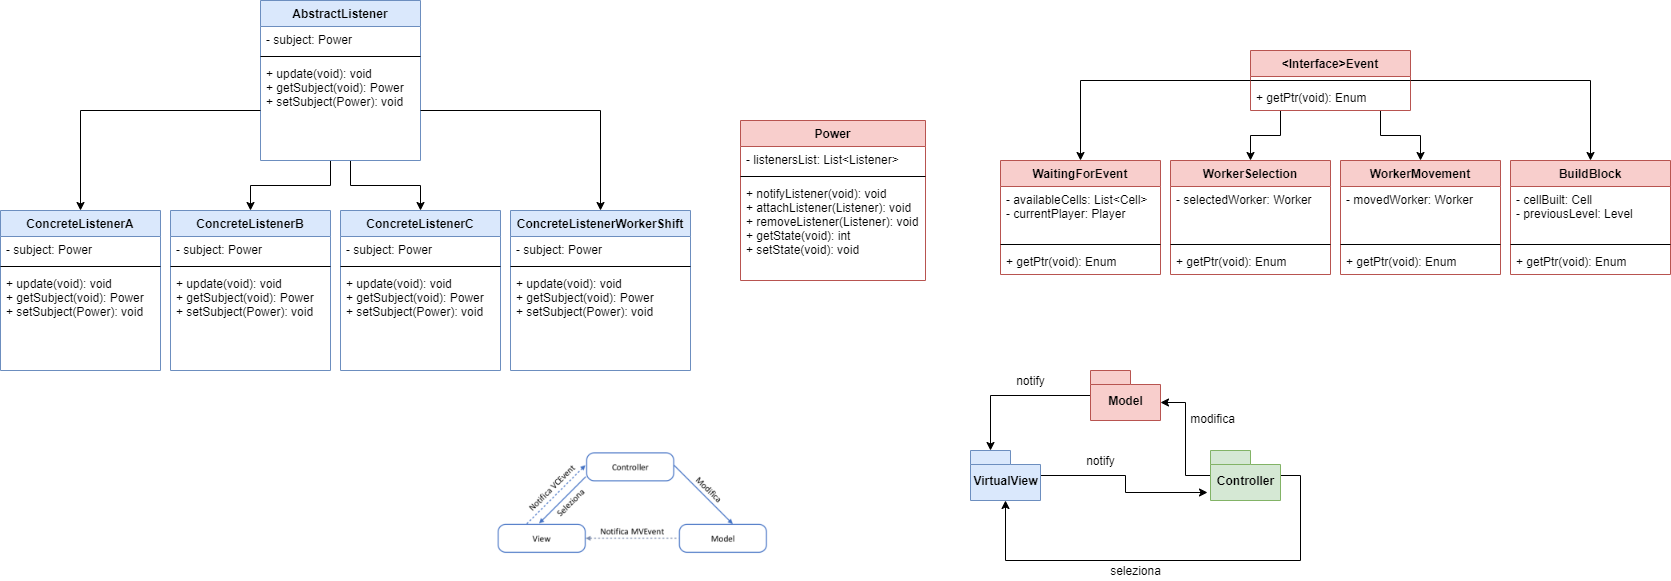

The diagram above was exported from draw.io. Its source (the exported page's mxGraphModel, read from the mxfile embedded in the PNG):
<mxGraphModel dx="1086" dy="806" grid="1" gridSize="10" guides="1" tooltips="1" connect="1" arrows="1" fold="1" page="1" pageScale="1" pageWidth="850" pageHeight="1100" math="0" shadow="0">
  <root>
    <mxCell id="0" />
    <mxCell id="1" parent="0" />
    <mxCell id="T7FpTXtzy90pqwbfVaM4-28" style="edgeStyle=orthogonalEdgeStyle;rounded=0;orthogonalLoop=1;jettySize=auto;html=1;" parent="1" source="T7FpTXtzy90pqwbfVaM4-13" edge="1">
      <mxGeometry relative="1" as="geometry">
        <mxPoint x="1487" y="572" as="targetPoint" />
        <Array as="points">
          <mxPoint x="1405" y="555" />
          <mxPoint x="1405" y="572" />
        </Array>
      </mxGeometry>
    </mxCell>
    <mxCell id="T7FpTXtzy90pqwbfVaM4-13" value="VirtualView" style="shape=folder;fontStyle=1;spacingTop=10;tabWidth=40;tabHeight=14;tabPosition=left;html=1;fillColor=#dae8fc;strokeColor=#6c8ebf;" parent="1" vertex="1">
      <mxGeometry x="1250" y="530" width="70" height="50" as="geometry" />
    </mxCell>
    <mxCell id="T7FpTXtzy90pqwbfVaM4-31" style="edgeStyle=orthogonalEdgeStyle;rounded=0;orthogonalLoop=1;jettySize=auto;html=1;entryX=0;entryY=0;entryDx=70;entryDy=32;entryPerimeter=0;" parent="1" source="T7FpTXtzy90pqwbfVaM4-14" target="T7FpTXtzy90pqwbfVaM4-15" edge="1">
      <mxGeometry relative="1" as="geometry" />
    </mxCell>
    <mxCell id="T7FpTXtzy90pqwbfVaM4-33" style="edgeStyle=orthogonalEdgeStyle;rounded=0;orthogonalLoop=1;jettySize=auto;html=1;entryX=0.5;entryY=1;entryDx=0;entryDy=0;entryPerimeter=0;" parent="1" source="T7FpTXtzy90pqwbfVaM4-14" target="T7FpTXtzy90pqwbfVaM4-13" edge="1">
      <mxGeometry relative="1" as="geometry">
        <Array as="points">
          <mxPoint x="1580" y="555" />
          <mxPoint x="1580" y="640" />
          <mxPoint x="1285" y="640" />
        </Array>
      </mxGeometry>
    </mxCell>
    <mxCell id="T7FpTXtzy90pqwbfVaM4-14" value="Controller" style="shape=folder;fontStyle=1;spacingTop=10;tabWidth=40;tabHeight=14;tabPosition=left;html=1;fillColor=#d5e8d4;strokeColor=#82b366;" parent="1" vertex="1">
      <mxGeometry x="1490" y="530" width="70" height="50" as="geometry" />
    </mxCell>
    <mxCell id="T7FpTXtzy90pqwbfVaM4-26" style="edgeStyle=orthogonalEdgeStyle;rounded=0;orthogonalLoop=1;jettySize=auto;html=1;entryX=0;entryY=0;entryDx=20;entryDy=0;entryPerimeter=0;" parent="1" source="T7FpTXtzy90pqwbfVaM4-15" target="T7FpTXtzy90pqwbfVaM4-13" edge="1">
      <mxGeometry relative="1" as="geometry" />
    </mxCell>
    <mxCell id="T7FpTXtzy90pqwbfVaM4-15" value="Model" style="shape=folder;fontStyle=1;spacingTop=10;tabWidth=40;tabHeight=14;tabPosition=left;html=1;fillColor=#f8cecc;strokeColor=#b85450;" parent="1" vertex="1">
      <mxGeometry x="1370" y="450" width="70" height="50" as="geometry" />
    </mxCell>
    <mxCell id="T7FpTXtzy90pqwbfVaM4-27" value="notify" style="text;html=1;align=center;verticalAlign=middle;resizable=0;points=[];autosize=1;" parent="1" vertex="1">
      <mxGeometry x="1290" y="450" width="40" height="20" as="geometry" />
    </mxCell>
    <mxCell id="T7FpTXtzy90pqwbfVaM4-29" value="notify" style="text;html=1;align=center;verticalAlign=middle;resizable=0;points=[];autosize=1;" parent="1" vertex="1">
      <mxGeometry x="1360" y="530" width="40" height="20" as="geometry" />
    </mxCell>
    <mxCell id="T7FpTXtzy90pqwbfVaM4-30" value="" style="shape=image;verticalLabelPosition=bottom;labelBackgroundColor=#ffffff;verticalAlign=top;aspect=fixed;imageAspect=0;image=https://media.discordapp.net/attachments/703945491351601182/705803436574113842/unknown.png?width=400&amp;height=186;" parent="1" vertex="1">
      <mxGeometry x="759.9999999999999" y="511.2" width="320" height="148.8" as="geometry" />
    </mxCell>
    <mxCell id="T7FpTXtzy90pqwbfVaM4-32" value="modifica" style="text;html=1;align=center;verticalAlign=middle;resizable=0;points=[];autosize=1;" parent="1" vertex="1">
      <mxGeometry x="1462" y="488" width="60" height="20" as="geometry" />
    </mxCell>
    <mxCell id="T7FpTXtzy90pqwbfVaM4-34" value="seleziona" style="text;html=1;align=center;verticalAlign=middle;resizable=0;points=[];autosize=1;" parent="1" vertex="1">
      <mxGeometry x="1380" y="640" width="70" height="20" as="geometry" />
    </mxCell>
    <mxCell id="8kKH2gq1ra_qZg4WtQlN-1" value="Power" style="swimlane;fontStyle=1;align=center;verticalAlign=top;childLayout=stackLayout;horizontal=1;startSize=26;horizontalStack=0;resizeParent=1;resizeParentMax=0;resizeLast=0;collapsible=1;marginBottom=0;fillColor=#f8cecc;strokeColor=#b85450;" vertex="1" parent="1">
      <mxGeometry x="1020" y="200" width="185" height="160" as="geometry" />
    </mxCell>
    <mxCell id="8kKH2gq1ra_qZg4WtQlN-2" value="- listenersList: List&lt;Listener&gt;" style="text;strokeColor=none;fillColor=none;align=left;verticalAlign=top;spacingLeft=4;spacingRight=4;overflow=hidden;rotatable=0;points=[[0,0.5],[1,0.5]];portConstraint=eastwest;" vertex="1" parent="8kKH2gq1ra_qZg4WtQlN-1">
      <mxGeometry y="26" width="185" height="26" as="geometry" />
    </mxCell>
    <mxCell id="8kKH2gq1ra_qZg4WtQlN-3" value="" style="line;strokeWidth=1;fillColor=none;align=left;verticalAlign=middle;spacingTop=-1;spacingLeft=3;spacingRight=3;rotatable=0;labelPosition=right;points=[];portConstraint=eastwest;" vertex="1" parent="8kKH2gq1ra_qZg4WtQlN-1">
      <mxGeometry y="52" width="185" height="8" as="geometry" />
    </mxCell>
    <mxCell id="8kKH2gq1ra_qZg4WtQlN-4" value="+ notifyListener(void): void&#10;+ attachListener(Listener): void&#10;+ removeListener(Listener): void&#10;+ getState(void): int&#10;+ setState(void): void" style="text;strokeColor=none;fillColor=none;align=left;verticalAlign=top;spacingLeft=4;spacingRight=4;overflow=hidden;rotatable=0;points=[[0,0.5],[1,0.5]];portConstraint=eastwest;" vertex="1" parent="8kKH2gq1ra_qZg4WtQlN-1">
      <mxGeometry y="60" width="185" height="100" as="geometry" />
    </mxCell>
    <mxCell id="8kKH2gq1ra_qZg4WtQlN-80" style="edgeStyle=orthogonalEdgeStyle;rounded=0;orthogonalLoop=1;jettySize=auto;html=1;fontColor=#999999;" edge="1" parent="1" source="8kKH2gq1ra_qZg4WtQlN-5" target="8kKH2gq1ra_qZg4WtQlN-28">
      <mxGeometry relative="1" as="geometry">
        <Array as="points">
          <mxPoint x="610" y="265" />
          <mxPoint x="530" y="265" />
        </Array>
      </mxGeometry>
    </mxCell>
    <mxCell id="8kKH2gq1ra_qZg4WtQlN-81" style="edgeStyle=orthogonalEdgeStyle;rounded=0;orthogonalLoop=1;jettySize=auto;html=1;fontColor=#999999;" edge="1" parent="1" source="8kKH2gq1ra_qZg4WtQlN-5" target="8kKH2gq1ra_qZg4WtQlN-32">
      <mxGeometry relative="1" as="geometry">
        <Array as="points">
          <mxPoint x="630" y="265" />
          <mxPoint x="700" y="265" />
        </Array>
      </mxGeometry>
    </mxCell>
    <mxCell id="8kKH2gq1ra_qZg4WtQlN-5" value="AbstractListener" style="swimlane;fontStyle=1;align=center;verticalAlign=top;childLayout=stackLayout;horizontal=1;startSize=26;horizontalStack=0;resizeParent=1;resizeParentMax=0;resizeLast=0;collapsible=1;marginBottom=0;fillColor=#dae8fc;strokeColor=#6c8ebf;" vertex="1" parent="1">
      <mxGeometry x="540" y="80" width="160" height="160" as="geometry" />
    </mxCell>
    <mxCell id="8kKH2gq1ra_qZg4WtQlN-6" value="- subject: Power" style="text;strokeColor=none;fillColor=none;align=left;verticalAlign=top;spacingLeft=4;spacingRight=4;overflow=hidden;rotatable=0;points=[[0,0.5],[1,0.5]];portConstraint=eastwest;" vertex="1" parent="8kKH2gq1ra_qZg4WtQlN-5">
      <mxGeometry y="26" width="160" height="26" as="geometry" />
    </mxCell>
    <mxCell id="8kKH2gq1ra_qZg4WtQlN-7" value="" style="line;strokeWidth=1;fillColor=none;align=left;verticalAlign=middle;spacingTop=-1;spacingLeft=3;spacingRight=3;rotatable=0;labelPosition=right;points=[];portConstraint=eastwest;" vertex="1" parent="8kKH2gq1ra_qZg4WtQlN-5">
      <mxGeometry y="52" width="160" height="8" as="geometry" />
    </mxCell>
    <mxCell id="8kKH2gq1ra_qZg4WtQlN-8" value="+ update(void): void&#10;+ getSubject(void): Power&#10;+ setSubject(Power): void" style="text;strokeColor=none;fillColor=none;align=left;verticalAlign=top;spacingLeft=4;spacingRight=4;overflow=hidden;rotatable=0;points=[[0,0.5],[1,0.5]];portConstraint=eastwest;" vertex="1" parent="8kKH2gq1ra_qZg4WtQlN-5">
      <mxGeometry y="60" width="160" height="100" as="geometry" />
    </mxCell>
    <mxCell id="8kKH2gq1ra_qZg4WtQlN-24" value="ConcreteListenerWorkerShift" style="swimlane;fontStyle=1;align=center;verticalAlign=top;childLayout=stackLayout;horizontal=1;startSize=26;horizontalStack=0;resizeParent=1;resizeParentMax=0;resizeLast=0;collapsible=1;marginBottom=0;fillColor=#dae8fc;strokeColor=#6c8ebf;" vertex="1" parent="1">
      <mxGeometry x="790" y="290.00000000000006" width="180" height="160" as="geometry" />
    </mxCell>
    <mxCell id="8kKH2gq1ra_qZg4WtQlN-25" value="- subject: Power" style="text;strokeColor=none;fillColor=none;align=left;verticalAlign=top;spacingLeft=4;spacingRight=4;overflow=hidden;rotatable=0;points=[[0,0.5],[1,0.5]];portConstraint=eastwest;" vertex="1" parent="8kKH2gq1ra_qZg4WtQlN-24">
      <mxGeometry y="26" width="180" height="26" as="geometry" />
    </mxCell>
    <mxCell id="8kKH2gq1ra_qZg4WtQlN-26" value="" style="line;strokeWidth=1;fillColor=none;align=left;verticalAlign=middle;spacingTop=-1;spacingLeft=3;spacingRight=3;rotatable=0;labelPosition=right;points=[];portConstraint=eastwest;" vertex="1" parent="8kKH2gq1ra_qZg4WtQlN-24">
      <mxGeometry y="52" width="180" height="8" as="geometry" />
    </mxCell>
    <mxCell id="8kKH2gq1ra_qZg4WtQlN-27" value="+ update(void): void&#10;+ getSubject(void): Power&#10;+ setSubject(Power): void" style="text;strokeColor=none;fillColor=none;align=left;verticalAlign=top;spacingLeft=4;spacingRight=4;overflow=hidden;rotatable=0;points=[[0,0.5],[1,0.5]];portConstraint=eastwest;" vertex="1" parent="8kKH2gq1ra_qZg4WtQlN-24">
      <mxGeometry y="60" width="180" height="100" as="geometry" />
    </mxCell>
    <mxCell id="8kKH2gq1ra_qZg4WtQlN-28" value="ConcreteListenerB" style="swimlane;fontStyle=1;align=center;verticalAlign=top;childLayout=stackLayout;horizontal=1;startSize=26;horizontalStack=0;resizeParent=1;resizeParentMax=0;resizeLast=0;collapsible=1;marginBottom=0;fillColor=#dae8fc;strokeColor=#6c8ebf;" vertex="1" parent="1">
      <mxGeometry x="450" y="290" width="160" height="160" as="geometry" />
    </mxCell>
    <mxCell id="8kKH2gq1ra_qZg4WtQlN-29" value="- subject: Power" style="text;strokeColor=none;fillColor=none;align=left;verticalAlign=top;spacingLeft=4;spacingRight=4;overflow=hidden;rotatable=0;points=[[0,0.5],[1,0.5]];portConstraint=eastwest;" vertex="1" parent="8kKH2gq1ra_qZg4WtQlN-28">
      <mxGeometry y="26" width="160" height="26" as="geometry" />
    </mxCell>
    <mxCell id="8kKH2gq1ra_qZg4WtQlN-30" value="" style="line;strokeWidth=1;fillColor=none;align=left;verticalAlign=middle;spacingTop=-1;spacingLeft=3;spacingRight=3;rotatable=0;labelPosition=right;points=[];portConstraint=eastwest;" vertex="1" parent="8kKH2gq1ra_qZg4WtQlN-28">
      <mxGeometry y="52" width="160" height="8" as="geometry" />
    </mxCell>
    <mxCell id="8kKH2gq1ra_qZg4WtQlN-31" value="+ update(void): void&#10;+ getSubject(void): Power&#10;+ setSubject(Power): void" style="text;strokeColor=none;fillColor=none;align=left;verticalAlign=top;spacingLeft=4;spacingRight=4;overflow=hidden;rotatable=0;points=[[0,0.5],[1,0.5]];portConstraint=eastwest;" vertex="1" parent="8kKH2gq1ra_qZg4WtQlN-28">
      <mxGeometry y="60" width="160" height="100" as="geometry" />
    </mxCell>
    <mxCell id="8kKH2gq1ra_qZg4WtQlN-32" value="ConcreteListenerC" style="swimlane;fontStyle=1;align=center;verticalAlign=top;childLayout=stackLayout;horizontal=1;startSize=26;horizontalStack=0;resizeParent=1;resizeParentMax=0;resizeLast=0;collapsible=1;marginBottom=0;fillColor=#dae8fc;strokeColor=#6c8ebf;" vertex="1" parent="1">
      <mxGeometry x="620" y="290" width="160" height="160" as="geometry" />
    </mxCell>
    <mxCell id="8kKH2gq1ra_qZg4WtQlN-33" value="- subject: Power" style="text;strokeColor=none;fillColor=none;align=left;verticalAlign=top;spacingLeft=4;spacingRight=4;overflow=hidden;rotatable=0;points=[[0,0.5],[1,0.5]];portConstraint=eastwest;" vertex="1" parent="8kKH2gq1ra_qZg4WtQlN-32">
      <mxGeometry y="26" width="160" height="26" as="geometry" />
    </mxCell>
    <mxCell id="8kKH2gq1ra_qZg4WtQlN-34" value="" style="line;strokeWidth=1;fillColor=none;align=left;verticalAlign=middle;spacingTop=-1;spacingLeft=3;spacingRight=3;rotatable=0;labelPosition=right;points=[];portConstraint=eastwest;" vertex="1" parent="8kKH2gq1ra_qZg4WtQlN-32">
      <mxGeometry y="52" width="160" height="8" as="geometry" />
    </mxCell>
    <mxCell id="8kKH2gq1ra_qZg4WtQlN-35" value="+ update(void): void&#10;+ getSubject(void): Power&#10;+ setSubject(Power): void" style="text;strokeColor=none;fillColor=none;align=left;verticalAlign=top;spacingLeft=4;spacingRight=4;overflow=hidden;rotatable=0;points=[[0,0.5],[1,0.5]];portConstraint=eastwest;" vertex="1" parent="8kKH2gq1ra_qZg4WtQlN-32">
      <mxGeometry y="60" width="160" height="100" as="geometry" />
    </mxCell>
    <mxCell id="8kKH2gq1ra_qZg4WtQlN-71" style="edgeStyle=orthogonalEdgeStyle;rounded=0;orthogonalLoop=1;jettySize=auto;html=1;entryX=0.5;entryY=0;entryDx=0;entryDy=0;fontColor=#999999;" edge="1" parent="1" source="8kKH2gq1ra_qZg4WtQlN-42" target="8kKH2gq1ra_qZg4WtQlN-46">
      <mxGeometry relative="1" as="geometry" />
    </mxCell>
    <mxCell id="8kKH2gq1ra_qZg4WtQlN-72" style="edgeStyle=orthogonalEdgeStyle;rounded=0;orthogonalLoop=1;jettySize=auto;html=1;entryX=0.5;entryY=0;entryDx=0;entryDy=0;fontColor=#999999;" edge="1" parent="1" source="8kKH2gq1ra_qZg4WtQlN-42" target="8kKH2gq1ra_qZg4WtQlN-62">
      <mxGeometry relative="1" as="geometry">
        <Array as="points">
          <mxPoint x="1560" y="215" />
          <mxPoint x="1530" y="215" />
        </Array>
      </mxGeometry>
    </mxCell>
    <mxCell id="8kKH2gq1ra_qZg4WtQlN-73" style="edgeStyle=orthogonalEdgeStyle;rounded=0;orthogonalLoop=1;jettySize=auto;html=1;fontColor=#999999;" edge="1" parent="1" source="8kKH2gq1ra_qZg4WtQlN-42" target="8kKH2gq1ra_qZg4WtQlN-50">
      <mxGeometry relative="1" as="geometry">
        <Array as="points">
          <mxPoint x="1660" y="215" />
          <mxPoint x="1700" y="215" />
        </Array>
      </mxGeometry>
    </mxCell>
    <mxCell id="8kKH2gq1ra_qZg4WtQlN-74" style="edgeStyle=orthogonalEdgeStyle;rounded=0;orthogonalLoop=1;jettySize=auto;html=1;fontColor=#999999;" edge="1" parent="1" source="8kKH2gq1ra_qZg4WtQlN-42" target="8kKH2gq1ra_qZg4WtQlN-66">
      <mxGeometry relative="1" as="geometry" />
    </mxCell>
    <mxCell id="8kKH2gq1ra_qZg4WtQlN-42" value="&lt;Interface&gt;Event" style="swimlane;fontStyle=1;align=center;verticalAlign=top;childLayout=stackLayout;horizontal=1;startSize=26;horizontalStack=0;resizeParent=1;resizeParentMax=0;resizeLast=0;collapsible=1;marginBottom=0;fillColor=#f8cecc;strokeColor=#b85450;" vertex="1" parent="1">
      <mxGeometry x="1530" y="129.99999999999994" width="160" height="60" as="geometry" />
    </mxCell>
    <mxCell id="8kKH2gq1ra_qZg4WtQlN-44" value="" style="line;strokeWidth=1;fillColor=none;align=left;verticalAlign=middle;spacingTop=-1;spacingLeft=3;spacingRight=3;rotatable=0;labelPosition=right;points=[];portConstraint=eastwest;" vertex="1" parent="8kKH2gq1ra_qZg4WtQlN-42">
      <mxGeometry y="26" width="160" height="8" as="geometry" />
    </mxCell>
    <mxCell id="8kKH2gq1ra_qZg4WtQlN-45" value="+ getPtr(void): Enum" style="text;strokeColor=none;fillColor=none;align=left;verticalAlign=top;spacingLeft=4;spacingRight=4;overflow=hidden;rotatable=0;points=[[0,0.5],[1,0.5]];portConstraint=eastwest;" vertex="1" parent="8kKH2gq1ra_qZg4WtQlN-42">
      <mxGeometry y="34" width="160" height="26" as="geometry" />
    </mxCell>
    <mxCell id="8kKH2gq1ra_qZg4WtQlN-46" value="WaitingForEvent" style="swimlane;fontStyle=1;align=center;verticalAlign=top;childLayout=stackLayout;horizontal=1;startSize=26;horizontalStack=0;resizeParent=1;resizeParentMax=0;resizeLast=0;collapsible=1;marginBottom=0;fillColor=#f8cecc;strokeColor=#b85450;" vertex="1" parent="1">
      <mxGeometry x="1280" y="239.99999999999994" width="160" height="114" as="geometry" />
    </mxCell>
    <mxCell id="8kKH2gq1ra_qZg4WtQlN-47" value="- availableCells: List&lt;Cell&gt;&#10;- currentPlayer: Player" style="text;strokeColor=none;fillColor=none;align=left;verticalAlign=top;spacingLeft=4;spacingRight=4;overflow=hidden;rotatable=0;points=[[0,0.5],[1,0.5]];portConstraint=eastwest;" vertex="1" parent="8kKH2gq1ra_qZg4WtQlN-46">
      <mxGeometry y="26" width="160" height="54" as="geometry" />
    </mxCell>
    <mxCell id="8kKH2gq1ra_qZg4WtQlN-48" value="" style="line;strokeWidth=1;fillColor=none;align=left;verticalAlign=middle;spacingTop=-1;spacingLeft=3;spacingRight=3;rotatable=0;labelPosition=right;points=[];portConstraint=eastwest;" vertex="1" parent="8kKH2gq1ra_qZg4WtQlN-46">
      <mxGeometry y="80" width="160" height="8" as="geometry" />
    </mxCell>
    <mxCell id="8kKH2gq1ra_qZg4WtQlN-49" value="+ getPtr(void): Enum" style="text;strokeColor=none;fillColor=none;align=left;verticalAlign=top;spacingLeft=4;spacingRight=4;overflow=hidden;rotatable=0;points=[[0,0.5],[1,0.5]];portConstraint=eastwest;" vertex="1" parent="8kKH2gq1ra_qZg4WtQlN-46">
      <mxGeometry y="88" width="160" height="26" as="geometry" />
    </mxCell>
    <mxCell id="8kKH2gq1ra_qZg4WtQlN-50" value="WorkerMovement" style="swimlane;fontStyle=1;align=center;verticalAlign=top;childLayout=stackLayout;horizontal=1;startSize=26;horizontalStack=0;resizeParent=1;resizeParentMax=0;resizeLast=0;collapsible=1;marginBottom=0;fillColor=#f8cecc;strokeColor=#b85450;" vertex="1" parent="1">
      <mxGeometry x="1620" y="240" width="160" height="114" as="geometry" />
    </mxCell>
    <mxCell id="8kKH2gq1ra_qZg4WtQlN-51" value="- movedWorker: Worker&#10;" style="text;strokeColor=none;fillColor=none;align=left;verticalAlign=top;spacingLeft=4;spacingRight=4;overflow=hidden;rotatable=0;points=[[0,0.5],[1,0.5]];portConstraint=eastwest;" vertex="1" parent="8kKH2gq1ra_qZg4WtQlN-50">
      <mxGeometry y="26" width="160" height="54" as="geometry" />
    </mxCell>
    <mxCell id="8kKH2gq1ra_qZg4WtQlN-52" value="" style="line;strokeWidth=1;fillColor=none;align=left;verticalAlign=middle;spacingTop=-1;spacingLeft=3;spacingRight=3;rotatable=0;labelPosition=right;points=[];portConstraint=eastwest;" vertex="1" parent="8kKH2gq1ra_qZg4WtQlN-50">
      <mxGeometry y="80" width="160" height="8" as="geometry" />
    </mxCell>
    <mxCell id="8kKH2gq1ra_qZg4WtQlN-53" value="+ getPtr(void): Enum" style="text;strokeColor=none;fillColor=none;align=left;verticalAlign=top;spacingLeft=4;spacingRight=4;overflow=hidden;rotatable=0;points=[[0,0.5],[1,0.5]];portConstraint=eastwest;" vertex="1" parent="8kKH2gq1ra_qZg4WtQlN-50">
      <mxGeometry y="88" width="160" height="26" as="geometry" />
    </mxCell>
    <mxCell id="8kKH2gq1ra_qZg4WtQlN-62" value="WorkerSelection" style="swimlane;fontStyle=1;align=center;verticalAlign=top;childLayout=stackLayout;horizontal=1;startSize=26;horizontalStack=0;resizeParent=1;resizeParentMax=0;resizeLast=0;collapsible=1;marginBottom=0;fillColor=#f8cecc;strokeColor=#b85450;" vertex="1" parent="1">
      <mxGeometry x="1450" y="240" width="160" height="114" as="geometry" />
    </mxCell>
    <mxCell id="8kKH2gq1ra_qZg4WtQlN-63" value="- selectedWorker: Worker" style="text;strokeColor=none;fillColor=none;align=left;verticalAlign=top;spacingLeft=4;spacingRight=4;overflow=hidden;rotatable=0;points=[[0,0.5],[1,0.5]];portConstraint=eastwest;" vertex="1" parent="8kKH2gq1ra_qZg4WtQlN-62">
      <mxGeometry y="26" width="160" height="54" as="geometry" />
    </mxCell>
    <mxCell id="8kKH2gq1ra_qZg4WtQlN-64" value="" style="line;strokeWidth=1;fillColor=none;align=left;verticalAlign=middle;spacingTop=-1;spacingLeft=3;spacingRight=3;rotatable=0;labelPosition=right;points=[];portConstraint=eastwest;" vertex="1" parent="8kKH2gq1ra_qZg4WtQlN-62">
      <mxGeometry y="80" width="160" height="8" as="geometry" />
    </mxCell>
    <mxCell id="8kKH2gq1ra_qZg4WtQlN-65" value="+ getPtr(void): Enum" style="text;strokeColor=none;fillColor=none;align=left;verticalAlign=top;spacingLeft=4;spacingRight=4;overflow=hidden;rotatable=0;points=[[0,0.5],[1,0.5]];portConstraint=eastwest;" vertex="1" parent="8kKH2gq1ra_qZg4WtQlN-62">
      <mxGeometry y="88" width="160" height="26" as="geometry" />
    </mxCell>
    <mxCell id="8kKH2gq1ra_qZg4WtQlN-66" value="BuildBlock" style="swimlane;fontStyle=1;align=center;verticalAlign=top;childLayout=stackLayout;horizontal=1;startSize=26;horizontalStack=0;resizeParent=1;resizeParentMax=0;resizeLast=0;collapsible=1;marginBottom=0;fillColor=#f8cecc;strokeColor=#b85450;" vertex="1" parent="1">
      <mxGeometry x="1790" y="240" width="160" height="114" as="geometry" />
    </mxCell>
    <mxCell id="8kKH2gq1ra_qZg4WtQlN-67" value="- cellBuilt: Cell&#10;- previousLevel: Level" style="text;strokeColor=none;fillColor=none;align=left;verticalAlign=top;spacingLeft=4;spacingRight=4;overflow=hidden;rotatable=0;points=[[0,0.5],[1,0.5]];portConstraint=eastwest;" vertex="1" parent="8kKH2gq1ra_qZg4WtQlN-66">
      <mxGeometry y="26" width="160" height="54" as="geometry" />
    </mxCell>
    <mxCell id="8kKH2gq1ra_qZg4WtQlN-68" value="" style="line;strokeWidth=1;fillColor=none;align=left;verticalAlign=middle;spacingTop=-1;spacingLeft=3;spacingRight=3;rotatable=0;labelPosition=right;points=[];portConstraint=eastwest;" vertex="1" parent="8kKH2gq1ra_qZg4WtQlN-66">
      <mxGeometry y="80" width="160" height="8" as="geometry" />
    </mxCell>
    <mxCell id="8kKH2gq1ra_qZg4WtQlN-69" value="+ getPtr(void): Enum" style="text;strokeColor=none;fillColor=none;align=left;verticalAlign=top;spacingLeft=4;spacingRight=4;overflow=hidden;rotatable=0;points=[[0,0.5],[1,0.5]];portConstraint=eastwest;" vertex="1" parent="8kKH2gq1ra_qZg4WtQlN-66">
      <mxGeometry y="88" width="160" height="26" as="geometry" />
    </mxCell>
    <mxCell id="8kKH2gq1ra_qZg4WtQlN-75" value="ConcreteListenerA" style="swimlane;fontStyle=1;align=center;verticalAlign=top;childLayout=stackLayout;horizontal=1;startSize=26;horizontalStack=0;resizeParent=1;resizeParentMax=0;resizeLast=0;collapsible=1;marginBottom=0;fillColor=#dae8fc;strokeColor=#6c8ebf;" vertex="1" parent="1">
      <mxGeometry x="280" y="290" width="160" height="160" as="geometry" />
    </mxCell>
    <mxCell id="8kKH2gq1ra_qZg4WtQlN-76" value="- subject: Power" style="text;strokeColor=none;fillColor=none;align=left;verticalAlign=top;spacingLeft=4;spacingRight=4;overflow=hidden;rotatable=0;points=[[0,0.5],[1,0.5]];portConstraint=eastwest;" vertex="1" parent="8kKH2gq1ra_qZg4WtQlN-75">
      <mxGeometry y="26" width="160" height="26" as="geometry" />
    </mxCell>
    <mxCell id="8kKH2gq1ra_qZg4WtQlN-77" value="" style="line;strokeWidth=1;fillColor=none;align=left;verticalAlign=middle;spacingTop=-1;spacingLeft=3;spacingRight=3;rotatable=0;labelPosition=right;points=[];portConstraint=eastwest;" vertex="1" parent="8kKH2gq1ra_qZg4WtQlN-75">
      <mxGeometry y="52" width="160" height="8" as="geometry" />
    </mxCell>
    <mxCell id="8kKH2gq1ra_qZg4WtQlN-78" value="+ update(void): void&#10;+ getSubject(void): Power&#10;+ setSubject(Power): void" style="text;strokeColor=none;fillColor=none;align=left;verticalAlign=top;spacingLeft=4;spacingRight=4;overflow=hidden;rotatable=0;points=[[0,0.5],[1,0.5]];portConstraint=eastwest;" vertex="1" parent="8kKH2gq1ra_qZg4WtQlN-75">
      <mxGeometry y="60" width="160" height="100" as="geometry" />
    </mxCell>
    <mxCell id="8kKH2gq1ra_qZg4WtQlN-79" style="edgeStyle=orthogonalEdgeStyle;rounded=0;orthogonalLoop=1;jettySize=auto;html=1;fontColor=#999999;" edge="1" parent="1" source="8kKH2gq1ra_qZg4WtQlN-8" target="8kKH2gq1ra_qZg4WtQlN-75">
      <mxGeometry relative="1" as="geometry" />
    </mxCell>
    <mxCell id="8kKH2gq1ra_qZg4WtQlN-82" style="edgeStyle=orthogonalEdgeStyle;rounded=0;orthogonalLoop=1;jettySize=auto;html=1;entryX=0.5;entryY=0;entryDx=0;entryDy=0;fontColor=#999999;" edge="1" parent="1" source="8kKH2gq1ra_qZg4WtQlN-8" target="8kKH2gq1ra_qZg4WtQlN-24">
      <mxGeometry relative="1" as="geometry" />
    </mxCell>
  </root>
</mxGraphModel>